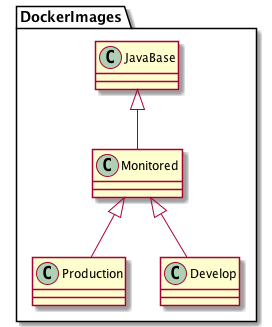

The diagram above was rendered by PlantUML. Its source (embedded in the PNG):
@startuml
    package "DockerImages" {
        class JavaBase 
        class Monitored
        class Production
        class Develop

        JavaBase <|-- Monitored
        Monitored <|-- Production
        Monitored <|-- Develop
    }
@enduml